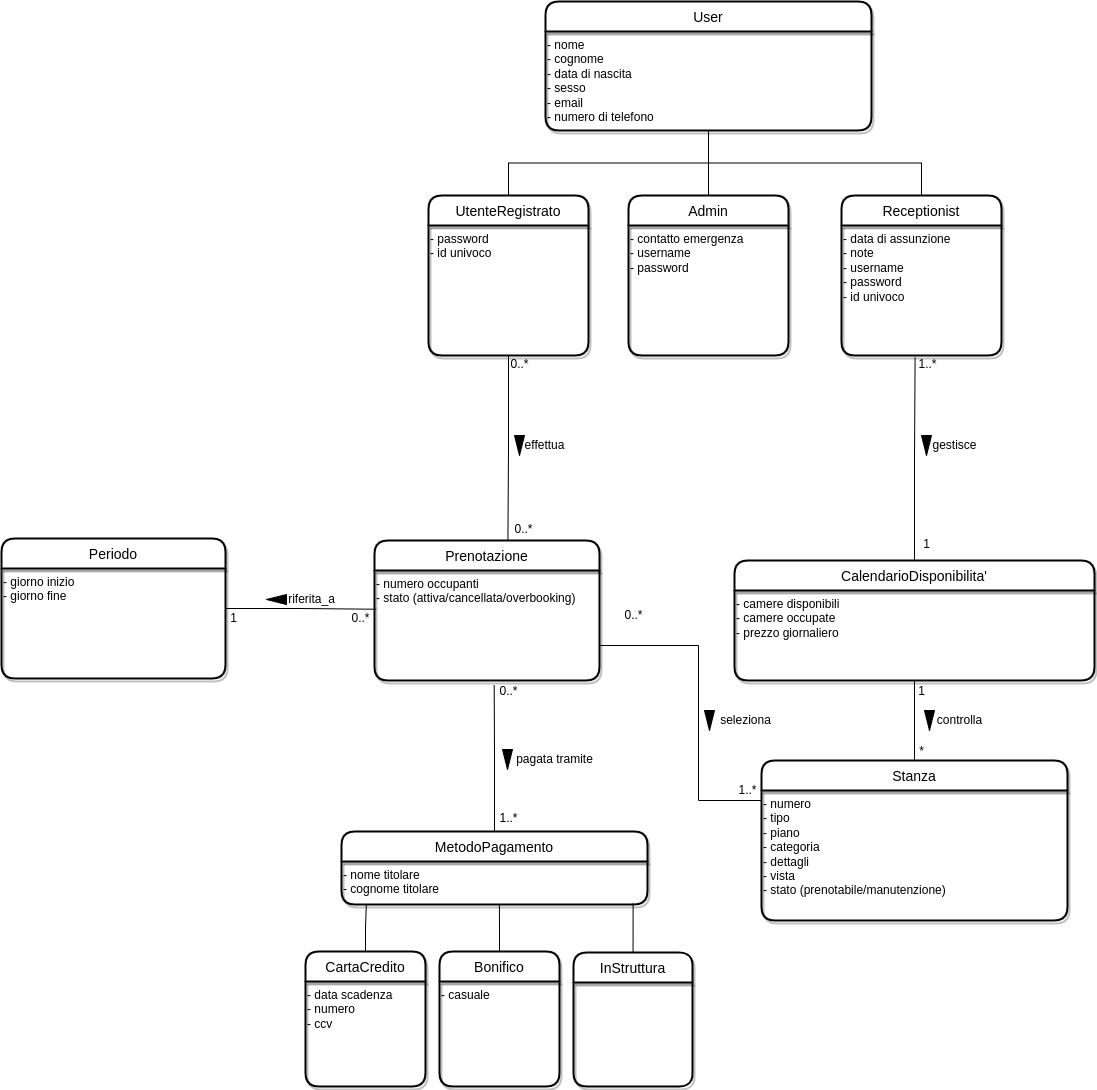

The diagram above was exported from draw.io. Its source (the exported page's mxGraphModel, read from the mxfile embedded in the PNG):
<mxGraphModel dx="1865" dy="553" grid="0" gridSize="10" guides="1" tooltips="1" connect="1" arrows="1" fold="1" page="1" pageScale="1" pageWidth="827" pageHeight="1169" background="none" math="0" shadow="0">
  <root>
    <mxCell id="0" />
    <mxCell id="1" parent="0" />
    <mxCell id="JeV1txEWlBGmem2Ouphh-2" value="User" style="swimlane;childLayout=stackLayout;horizontal=1;startSize=30;horizontalStack=0;rounded=1;fontSize=14;fontStyle=0;strokeWidth=2;resizeParent=0;resizeLast=1;shadow=1;dashed=0;align=center;gradientColor=none;" parent="1" vertex="1">
      <mxGeometry x="260" y="72" width="326" height="129" as="geometry">
        <mxRectangle x="334" y="40" width="70" height="30" as="alternateBounds" />
      </mxGeometry>
    </mxCell>
    <mxCell id="fF6uDWlk83DuF6IXU6-m-5" value="&lt;span&gt;- nome&lt;/span&gt;&lt;br&gt;&lt;span&gt;- cognome&lt;/span&gt;&lt;br&gt;&lt;span&gt;- data di nascita&lt;/span&gt;&lt;br&gt;&lt;span&gt;- sesso&lt;/span&gt;&lt;br&gt;&lt;span&gt;- email&lt;/span&gt;&lt;br&gt;&lt;span&gt;- numero di telefono&lt;/span&gt;" style="text;html=1;align=left;verticalAlign=top;resizable=0;points=[];autosize=1;strokeColor=none;fillColor=none;" parent="JeV1txEWlBGmem2Ouphh-2" vertex="1">
      <mxGeometry y="30" width="326" height="99" as="geometry" />
    </mxCell>
    <mxCell id="l8wX_0Qu8CBymqKlJUEb-30" style="edgeStyle=orthogonalEdgeStyle;rounded=0;orthogonalLoop=1;jettySize=auto;html=1;exitX=0.5;exitY=0;exitDx=0;exitDy=0;entryX=0.5;entryY=1;entryDx=0;entryDy=0;endArrow=none;endFill=0;" parent="1" source="JeV1txEWlBGmem2Ouphh-8" target="JeV1txEWlBGmem2Ouphh-2" edge="1">
      <mxGeometry relative="1" as="geometry" />
    </mxCell>
    <mxCell id="l8wX_0Qu8CBymqKlJUEb-31" style="edgeStyle=orthogonalEdgeStyle;rounded=0;orthogonalLoop=1;jettySize=auto;html=1;exitX=0.5;exitY=0;exitDx=0;exitDy=0;entryX=0.5;entryY=1;entryDx=0;entryDy=0;endArrow=none;endFill=0;" parent="1" source="JeV1txEWlBGmem2Ouphh-9" target="JeV1txEWlBGmem2Ouphh-2" edge="1">
      <mxGeometry relative="1" as="geometry" />
    </mxCell>
    <mxCell id="JeV1txEWlBGmem2Ouphh-9" value="Receptionist" style="swimlane;childLayout=stackLayout;horizontal=1;startSize=30;horizontalStack=0;rounded=1;fontSize=14;fontStyle=0;strokeWidth=2;resizeParent=0;resizeLast=1;shadow=1;dashed=0;align=center;gradientColor=none;" parent="1" vertex="1">
      <mxGeometry x="556" y="266" width="160" height="160" as="geometry" />
    </mxCell>
    <mxCell id="MB48RITWyxrm8_n9HD4J-6" value="- data di assunzione&lt;br&gt;- note&lt;br&gt;- username&lt;br&gt;- password&lt;br&gt;- id univoco" style="text;html=1;align=left;verticalAlign=top;resizable=0;points=[];autosize=1;strokeColor=none;fillColor=none;" parent="JeV1txEWlBGmem2Ouphh-9" vertex="1">
      <mxGeometry y="30" width="160" height="130" as="geometry" />
    </mxCell>
    <mxCell id="GMa8dljinRbpCNh-_MKq-25" style="edgeStyle=orthogonalEdgeStyle;rounded=0;orthogonalLoop=1;jettySize=auto;html=1;exitX=0.5;exitY=0;exitDx=0;exitDy=0;endArrow=none;endFill=0;" parent="1" source="JeV1txEWlBGmem2Ouphh-10" target="fF6uDWlk83DuF6IXU6-m-5" edge="1">
      <mxGeometry relative="1" as="geometry" />
    </mxCell>
    <mxCell id="JeV1txEWlBGmem2Ouphh-10" value="Admin" style="swimlane;childLayout=stackLayout;horizontal=1;startSize=30;horizontalStack=0;rounded=1;fontSize=14;fontStyle=0;strokeWidth=2;resizeParent=0;resizeLast=1;shadow=1;dashed=0;align=center;gradientColor=none;" parent="1" vertex="1">
      <mxGeometry x="343" y="266" width="160" height="160" as="geometry" />
    </mxCell>
    <mxCell id="MB48RITWyxrm8_n9HD4J-7" value="- contatto emergenza&lt;br&gt;- username&lt;br&gt;- password" style="text;html=1;align=left;verticalAlign=top;resizable=0;points=[];autosize=1;strokeColor=none;fillColor=none;" parent="JeV1txEWlBGmem2Ouphh-10" vertex="1">
      <mxGeometry y="30" width="160" height="130" as="geometry" />
    </mxCell>
    <mxCell id="GMa8dljinRbpCNh-_MKq-5" style="edgeStyle=orthogonalEdgeStyle;rounded=0;orthogonalLoop=1;jettySize=auto;html=1;exitX=0;exitY=0.25;exitDx=0;exitDy=0;endArrow=none;endFill=0;" parent="1" source="JeV1txEWlBGmem2Ouphh-17" edge="1">
      <mxGeometry relative="1" as="geometry">
        <mxPoint x="413.20001220703125" y="871" as="targetPoint" />
      </mxGeometry>
    </mxCell>
    <mxCell id="JeV1txEWlBGmem2Ouphh-17" value="Stanza" style="swimlane;childLayout=stackLayout;horizontal=1;startSize=30;horizontalStack=0;rounded=1;fontSize=14;fontStyle=0;strokeWidth=2;resizeParent=0;resizeLast=1;shadow=1;dashed=0;align=center;gradientColor=none;" parent="1" vertex="1">
      <mxGeometry x="476" y="831" width="306" height="160" as="geometry" />
    </mxCell>
    <mxCell id="l8wX_0Qu8CBymqKlJUEb-41" value="- numero&lt;br&gt;- tipo&amp;nbsp;&lt;br&gt;- piano&lt;br&gt;- categoria&lt;br&gt;- dettagli&lt;br&gt;- vista&lt;br&gt;- stato (prenotabile/manutenzione)" style="text;html=1;align=left;verticalAlign=top;resizable=0;points=[];autosize=1;strokeColor=none;fillColor=none;" parent="JeV1txEWlBGmem2Ouphh-17" vertex="1">
      <mxGeometry y="30" width="306" height="130" as="geometry" />
    </mxCell>
    <mxCell id="l8wX_0Qu8CBymqKlJUEb-38" style="edgeStyle=orthogonalEdgeStyle;rounded=0;orthogonalLoop=1;jettySize=auto;html=1;entryX=0.5;entryY=0;entryDx=0;entryDy=0;endArrow=none;endFill=0;" parent="1" source="JeV1txEWlBGmem2Ouphh-18" target="JeV1txEWlBGmem2Ouphh-17" edge="1">
      <mxGeometry relative="1" as="geometry" />
    </mxCell>
    <mxCell id="GMa8dljinRbpCNh-_MKq-24" style="edgeStyle=orthogonalEdgeStyle;rounded=0;orthogonalLoop=1;jettySize=auto;html=1;exitX=0.5;exitY=0;exitDx=0;exitDy=0;entryX=0.46;entryY=1.016;entryDx=0;entryDy=0;entryPerimeter=0;endArrow=none;endFill=0;" parent="1" source="JeV1txEWlBGmem2Ouphh-18" target="MB48RITWyxrm8_n9HD4J-6" edge="1">
      <mxGeometry relative="1" as="geometry" />
    </mxCell>
    <mxCell id="JeV1txEWlBGmem2Ouphh-18" value="CalendarioDisponibilita'" style="swimlane;childLayout=stackLayout;horizontal=1;startSize=30;horizontalStack=0;rounded=1;fontSize=14;fontStyle=0;strokeWidth=2;resizeParent=0;resizeLast=1;shadow=1;dashed=0;align=center;gradientColor=none;" parent="1" vertex="1">
      <mxGeometry x="449" y="631" width="360" height="120" as="geometry">
        <mxRectangle x="440" y="520" width="180" height="30" as="alternateBounds" />
      </mxGeometry>
    </mxCell>
    <mxCell id="l8wX_0Qu8CBymqKlJUEb-42" value="- camere disponibili&lt;br&gt;- camere occupate&lt;br&gt;- prezzo giornaliero" style="text;html=1;align=left;verticalAlign=top;resizable=0;points=[];autosize=1;strokeColor=none;fillColor=none;" parent="JeV1txEWlBGmem2Ouphh-18" vertex="1">
      <mxGeometry y="30" width="360" height="90" as="geometry" />
    </mxCell>
    <mxCell id="GMa8dljinRbpCNh-_MKq-1" style="edgeStyle=orthogonalEdgeStyle;rounded=0;orthogonalLoop=1;jettySize=auto;html=1;exitX=1;exitY=0.75;exitDx=0;exitDy=0;endArrow=none;endFill=0;" parent="1" source="JeV1txEWlBGmem2Ouphh-80" edge="1">
      <mxGeometry relative="1" as="geometry">
        <mxPoint x="413" y="871" as="targetPoint" />
      </mxGeometry>
    </mxCell>
    <mxCell id="JeV1txEWlBGmem2Ouphh-80" value="Prenotazione" style="swimlane;childLayout=stackLayout;horizontal=1;startSize=30;horizontalStack=0;rounded=1;fontSize=14;fontStyle=0;strokeWidth=2;resizeParent=0;resizeLast=1;shadow=1;dashed=0;align=center;gradientColor=none;" parent="1" vertex="1">
      <mxGeometry x="89" y="611" width="225" height="140" as="geometry" />
    </mxCell>
    <mxCell id="l8wX_0Qu8CBymqKlJUEb-43" value="- numero occupanti&lt;br&gt;- stato (attiva/cancellata/overbooking)" style="text;html=1;align=left;verticalAlign=top;resizable=0;points=[];autosize=1;strokeColor=none;fillColor=none;" parent="JeV1txEWlBGmem2Ouphh-80" vertex="1">
      <mxGeometry y="30" width="225" height="110" as="geometry" />
    </mxCell>
    <mxCell id="l8wX_0Qu8CBymqKlJUEb-3" value="" style="triangle;whiteSpace=wrap;html=1;direction=south;fillColor=#000000;" parent="1" vertex="1">
      <mxGeometry x="229" y="506" width="10" height="20" as="geometry" />
    </mxCell>
    <mxCell id="l8wX_0Qu8CBymqKlJUEb-4" value="effettua" style="text;html=1;align=center;verticalAlign=middle;resizable=0;points=[];autosize=1;strokeColor=none;fillColor=none;" parent="1" vertex="1">
      <mxGeometry x="229" y="506" width="60" height="20" as="geometry" />
    </mxCell>
    <mxCell id="l8wX_0Qu8CBymqKlJUEb-45" style="edgeStyle=orthogonalEdgeStyle;rounded=0;orthogonalLoop=1;jettySize=auto;html=1;exitX=0.5;exitY=0;exitDx=0;exitDy=0;entryX=0.532;entryY=1.044;entryDx=0;entryDy=0;entryPerimeter=0;endArrow=none;endFill=0;" parent="1" source="l8wX_0Qu8CBymqKlJUEb-11" target="l8wX_0Qu8CBymqKlJUEb-43" edge="1">
      <mxGeometry relative="1" as="geometry" />
    </mxCell>
    <mxCell id="l8wX_0Qu8CBymqKlJUEb-11" value="MetodoPagamento" style="swimlane;childLayout=stackLayout;horizontal=1;startSize=30;horizontalStack=0;rounded=1;fontSize=14;fontStyle=0;strokeWidth=2;resizeParent=0;resizeLast=1;shadow=1;dashed=0;align=center;gradientColor=none;" parent="1" vertex="1">
      <mxGeometry x="56" y="902" width="306" height="73" as="geometry" />
    </mxCell>
    <mxCell id="VuhvjQLtFCTKqvAYBOx8-2" value="- nome titolare&lt;br&gt;- cognome titolare&lt;br&gt;" style="text;html=1;align=left;verticalAlign=top;resizable=0;points=[];autosize=1;strokeColor=none;fillColor=none;" parent="l8wX_0Qu8CBymqKlJUEb-11" vertex="1">
      <mxGeometry y="30" width="306" height="43" as="geometry" />
    </mxCell>
    <mxCell id="VuhvjQLtFCTKqvAYBOx8-3" style="edgeStyle=orthogonalEdgeStyle;rounded=0;orthogonalLoop=1;jettySize=auto;html=1;exitX=0.5;exitY=0;exitDx=0;exitDy=0;entryX=0.081;entryY=1.007;entryDx=0;entryDy=0;entryPerimeter=0;endArrow=none;endFill=0;" parent="1" source="l8wX_0Qu8CBymqKlJUEb-12" target="VuhvjQLtFCTKqvAYBOx8-2" edge="1">
      <mxGeometry relative="1" as="geometry" />
    </mxCell>
    <mxCell id="l8wX_0Qu8CBymqKlJUEb-12" value="CartaCredito" style="swimlane;childLayout=stackLayout;horizontal=1;startSize=30;horizontalStack=0;rounded=1;fontSize=14;fontStyle=0;strokeWidth=2;resizeParent=0;resizeLast=1;shadow=1;dashed=0;align=center;gradientColor=none;" parent="1" vertex="1">
      <mxGeometry x="20" y="1022" width="120" height="135" as="geometry" />
    </mxCell>
    <mxCell id="l8wX_0Qu8CBymqKlJUEb-39" value="- data scadenza&lt;br&gt;- numero&lt;br&gt;&lt;div&gt;&lt;span&gt;- ccv&lt;/span&gt;&lt;/div&gt;" style="text;html=1;align=left;verticalAlign=top;resizable=0;points=[];autosize=1;strokeColor=none;fillColor=none;" parent="l8wX_0Qu8CBymqKlJUEb-12" vertex="1">
      <mxGeometry y="30" width="120" height="105" as="geometry" />
    </mxCell>
    <mxCell id="VuhvjQLtFCTKqvAYBOx8-5" style="edgeStyle=orthogonalEdgeStyle;rounded=0;orthogonalLoop=1;jettySize=auto;html=1;exitX=0.5;exitY=0;exitDx=0;exitDy=0;entryX=0.516;entryY=0.988;entryDx=0;entryDy=0;entryPerimeter=0;endArrow=none;endFill=0;" parent="1" source="l8wX_0Qu8CBymqKlJUEb-13" target="VuhvjQLtFCTKqvAYBOx8-2" edge="1">
      <mxGeometry relative="1" as="geometry" />
    </mxCell>
    <mxCell id="l8wX_0Qu8CBymqKlJUEb-13" value="Bonifico" style="swimlane;childLayout=stackLayout;horizontal=1;startSize=30;horizontalStack=0;rounded=1;fontSize=14;fontStyle=0;strokeWidth=2;resizeParent=0;resizeLast=1;shadow=1;dashed=0;align=center;gradientColor=none;" parent="1" vertex="1">
      <mxGeometry x="154" y="1022" width="120" height="135" as="geometry" />
    </mxCell>
    <mxCell id="l8wX_0Qu8CBymqKlJUEb-40" value="- casuale" style="text;html=1;align=left;verticalAlign=top;resizable=0;points=[];autosize=1;strokeColor=none;fillColor=none;" parent="l8wX_0Qu8CBymqKlJUEb-13" vertex="1">
      <mxGeometry y="30" width="120" height="105" as="geometry" />
    </mxCell>
    <mxCell id="VuhvjQLtFCTKqvAYBOx8-6" style="edgeStyle=orthogonalEdgeStyle;rounded=0;orthogonalLoop=1;jettySize=auto;html=1;exitX=0.5;exitY=0;exitDx=0;exitDy=0;entryX=0.953;entryY=0.97;entryDx=0;entryDy=0;entryPerimeter=0;endArrow=none;endFill=0;" parent="1" source="l8wX_0Qu8CBymqKlJUEb-14" target="VuhvjQLtFCTKqvAYBOx8-2" edge="1">
      <mxGeometry relative="1" as="geometry" />
    </mxCell>
    <mxCell id="l8wX_0Qu8CBymqKlJUEb-14" value="InStruttura" style="swimlane;childLayout=stackLayout;horizontal=1;startSize=30;horizontalStack=0;rounded=1;fontSize=14;fontStyle=0;strokeWidth=2;resizeParent=0;resizeLast=1;shadow=1;dashed=0;align=center;gradientColor=none;" parent="1" vertex="1">
      <mxGeometry x="288" y="1023" width="119.11" height="134" as="geometry" />
    </mxCell>
    <mxCell id="l8wX_0Qu8CBymqKlJUEb-21" value="" style="triangle;whiteSpace=wrap;html=1;direction=south;fillColor=#000000;" parent="1" vertex="1">
      <mxGeometry x="636" y="506" width="10" height="20" as="geometry" />
    </mxCell>
    <mxCell id="l8wX_0Qu8CBymqKlJUEb-22" value="gestisce" style="text;html=1;align=center;verticalAlign=middle;resizable=0;points=[];autosize=1;strokeColor=none;fillColor=none;" parent="1" vertex="1">
      <mxGeometry x="639" y="506" width="60" height="20" as="geometry" />
    </mxCell>
    <mxCell id="l8wX_0Qu8CBymqKlJUEb-25" value="" style="triangle;whiteSpace=wrap;html=1;direction=south;fillColor=#000000;" parent="1" vertex="1">
      <mxGeometry x="217" y="820" width="10" height="20" as="geometry" />
    </mxCell>
    <mxCell id="l8wX_0Qu8CBymqKlJUEb-26" value="pagata tramite" style="text;html=1;align=center;verticalAlign=middle;resizable=0;points=[];autosize=1;strokeColor=none;fillColor=none;" parent="1" vertex="1">
      <mxGeometry x="224" y="820" width="90" height="20" as="geometry" />
    </mxCell>
    <mxCell id="l8wX_0Qu8CBymqKlJUEb-33" value="" style="triangle;whiteSpace=wrap;html=1;direction=south;fillColor=#000000;rotation=90;" parent="1" vertex="1">
      <mxGeometry x="-14" y="660" width="10" height="20" as="geometry" />
    </mxCell>
    <mxCell id="l8wX_0Qu8CBymqKlJUEb-34" value="riferita_a" style="text;html=1;align=center;verticalAlign=middle;resizable=0;points=[];autosize=1;strokeColor=none;fillColor=none;" parent="1" vertex="1">
      <mxGeometry x="-4" y="660" width="60" height="20" as="geometry" />
    </mxCell>
    <mxCell id="l8wX_0Qu8CBymqKlJUEb-36" value="" style="triangle;whiteSpace=wrap;html=1;direction=south;fillColor=#000000;" parent="1" vertex="1">
      <mxGeometry x="639" y="781" width="10" height="20" as="geometry" />
    </mxCell>
    <mxCell id="l8wX_0Qu8CBymqKlJUEb-37" value="controlla" style="text;html=1;align=center;verticalAlign=middle;resizable=0;points=[];autosize=1;strokeColor=none;fillColor=none;" parent="1" vertex="1">
      <mxGeometry x="643.5" y="781" width="60" height="20" as="geometry" />
    </mxCell>
    <mxCell id="l8wX_0Qu8CBymqKlJUEb-53" value="0..*" style="text;html=1;align=center;verticalAlign=middle;resizable=0;points=[];autosize=1;strokeColor=none;fillColor=none;" parent="1" vertex="1">
      <mxGeometry x="220" y="426" width="28" height="18" as="geometry" />
    </mxCell>
    <mxCell id="l8wX_0Qu8CBymqKlJUEb-54" value="0..*" style="text;html=1;align=center;verticalAlign=middle;resizable=0;points=[];autosize=1;strokeColor=none;fillColor=none;" parent="1" vertex="1">
      <mxGeometry x="224" y="591" width="28" height="18" as="geometry" />
    </mxCell>
    <mxCell id="l8wX_0Qu8CBymqKlJUEb-55" value="1..*" style="text;html=1;align=center;verticalAlign=middle;resizable=0;points=[];autosize=1;strokeColor=none;fillColor=none;" parent="1" vertex="1">
      <mxGeometry x="628" y="426" width="28" height="18" as="geometry" />
    </mxCell>
    <mxCell id="l8wX_0Qu8CBymqKlJUEb-56" value="1" style="text;html=1;align=center;verticalAlign=middle;resizable=0;points=[];autosize=1;strokeColor=none;fillColor=none;" parent="1" vertex="1">
      <mxGeometry x="633" y="606" width="16" height="18" as="geometry" />
    </mxCell>
    <mxCell id="l8wX_0Qu8CBymqKlJUEb-57" value="0..*" style="text;html=1;align=center;verticalAlign=middle;resizable=0;points=[];autosize=1;strokeColor=none;fillColor=none;" parent="1" vertex="1">
      <mxGeometry x="209" y="753" width="28" height="18" as="geometry" />
    </mxCell>
    <mxCell id="l8wX_0Qu8CBymqKlJUEb-58" value="1..*" style="text;html=1;align=center;verticalAlign=middle;resizable=0;points=[];autosize=1;strokeColor=none;fillColor=none;" parent="1" vertex="1">
      <mxGeometry x="209" y="880" width="28" height="18" as="geometry" />
    </mxCell>
    <mxCell id="l8wX_0Qu8CBymqKlJUEb-59" value="0..*" style="text;html=1;align=center;verticalAlign=middle;resizable=0;points=[];autosize=1;strokeColor=none;fillColor=none;" parent="1" vertex="1">
      <mxGeometry x="61" y="680" width="28" height="18" as="geometry" />
    </mxCell>
    <mxCell id="l8wX_0Qu8CBymqKlJUEb-60" value="1" style="text;html=1;align=center;verticalAlign=middle;resizable=0;points=[];autosize=1;strokeColor=none;fillColor=none;" parent="1" vertex="1">
      <mxGeometry x="-60" y="680" width="16" height="18" as="geometry" />
    </mxCell>
    <mxCell id="l8wX_0Qu8CBymqKlJUEb-61" value="1" style="text;html=1;align=center;verticalAlign=middle;resizable=0;points=[];autosize=1;strokeColor=none;fillColor=none;" parent="1" vertex="1">
      <mxGeometry x="628" y="753" width="16" height="18" as="geometry" />
    </mxCell>
    <mxCell id="l8wX_0Qu8CBymqKlJUEb-62" value="*" style="text;html=1;align=center;verticalAlign=middle;resizable=0;points=[];autosize=1;strokeColor=none;fillColor=none;" parent="1" vertex="1">
      <mxGeometry x="628.5" y="813" width="15" height="18" as="geometry" />
    </mxCell>
    <mxCell id="fF6uDWlk83DuF6IXU6-m-2" style="edgeStyle=orthogonalEdgeStyle;rounded=0;orthogonalLoop=1;jettySize=auto;html=1;entryX=0.593;entryY=-0.001;entryDx=0;entryDy=0;entryPerimeter=0;endArrow=none;endFill=0;" parent="1" source="MB48RITWyxrm8_n9HD4J-2" target="JeV1txEWlBGmem2Ouphh-80" edge="1">
      <mxGeometry relative="1" as="geometry" />
    </mxCell>
    <mxCell id="JeV1txEWlBGmem2Ouphh-8" value="UtenteRegistrato" style="swimlane;childLayout=stackLayout;horizontal=1;startSize=30;horizontalStack=0;rounded=1;fontSize=14;fontStyle=0;strokeWidth=2;resizeParent=0;resizeLast=1;shadow=1;dashed=0;align=center;gradientColor=none;" parent="1" vertex="1">
      <mxGeometry x="143" y="266" width="160" height="160" as="geometry">
        <mxRectangle x="240" y="160" width="180" height="30" as="alternateBounds" />
      </mxGeometry>
    </mxCell>
    <mxCell id="MB48RITWyxrm8_n9HD4J-2" value="- password&lt;br&gt;- id univoco&lt;br&gt;&lt;div&gt;&lt;br&gt;&lt;/div&gt;" style="text;html=1;align=left;verticalAlign=top;resizable=0;points=[];autosize=1;strokeColor=none;fillColor=none;" parent="JeV1txEWlBGmem2Ouphh-8" vertex="1">
      <mxGeometry y="30" width="160" height="130" as="geometry" />
    </mxCell>
    <mxCell id="GMa8dljinRbpCNh-_MKq-3" value="" style="triangle;whiteSpace=wrap;html=1;direction=south;fillColor=#000000;" parent="1" vertex="1">
      <mxGeometry x="419" y="781" width="10" height="20" as="geometry" />
    </mxCell>
    <mxCell id="GMa8dljinRbpCNh-_MKq-4" value="seleziona" style="text;html=1;align=center;verticalAlign=middle;resizable=0;points=[];autosize=1;strokeColor=none;fillColor=none;" parent="1" vertex="1">
      <mxGeometry x="429" y="782" width="61" height="18" as="geometry" />
    </mxCell>
    <mxCell id="GMa8dljinRbpCNh-_MKq-6" value="0..*" style="text;html=1;align=center;verticalAlign=middle;resizable=0;points=[];autosize=1;strokeColor=none;fillColor=none;" parent="1" vertex="1">
      <mxGeometry x="334" y="677" width="28" height="18" as="geometry" />
    </mxCell>
    <mxCell id="GMa8dljinRbpCNh-_MKq-7" value="1..*" style="text;html=1;align=center;verticalAlign=middle;resizable=0;points=[];autosize=1;strokeColor=none;fillColor=none;" parent="1" vertex="1">
      <mxGeometry x="448" y="852" width="28" height="18" as="geometry" />
    </mxCell>
    <mxCell id="GMa8dljinRbpCNh-_MKq-23" style="edgeStyle=orthogonalEdgeStyle;rounded=0;orthogonalLoop=1;jettySize=auto;html=1;exitX=1;exitY=0.5;exitDx=0;exitDy=0;entryX=0.007;entryY=0.352;entryDx=0;entryDy=0;entryPerimeter=0;endArrow=none;endFill=0;" parent="1" source="GMa8dljinRbpCNh-_MKq-21" target="l8wX_0Qu8CBymqKlJUEb-43" edge="1">
      <mxGeometry relative="1" as="geometry" />
    </mxCell>
    <mxCell id="GMa8dljinRbpCNh-_MKq-21" value="Periodo" style="swimlane;childLayout=stackLayout;horizontal=1;startSize=30;horizontalStack=0;rounded=1;fontSize=14;fontStyle=0;strokeWidth=2;resizeParent=0;resizeLast=1;shadow=1;dashed=0;align=center;gradientColor=none;" parent="1" vertex="1">
      <mxGeometry x="-284" y="609" width="224" height="140" as="geometry" />
    </mxCell>
    <mxCell id="GMa8dljinRbpCNh-_MKq-22" value="- giorno inizio&lt;br&gt;- giorno fine" style="text;html=1;align=left;verticalAlign=top;resizable=0;points=[];autosize=1;strokeColor=none;fillColor=none;" parent="GMa8dljinRbpCNh-_MKq-21" vertex="1">
      <mxGeometry y="30" width="224" height="110" as="geometry" />
    </mxCell>
  </root>
</mxGraphModel>